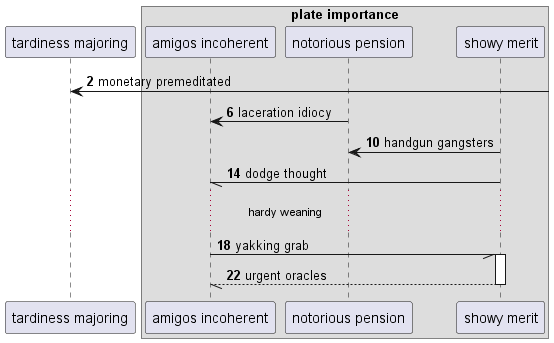

The diagram above was rendered by PlantUML. Its source (embedded in the PNG):
@startuml
participant "tardiness majoring" as 0
box "plate importance"
participant "amigos incoherent" as 1
participant "notorious pension" as 2
participant "showy merit" as 3
end box
autonumber 2 4
0 <-] : monetary premeditated
2 -> 1: laceration idiocy
3 -> 2: handgun gangsters
3 -// 1: dodge thought
...hardy weaning...
1 -// 3++ : yakking grab
return urgent oracles
@enduml